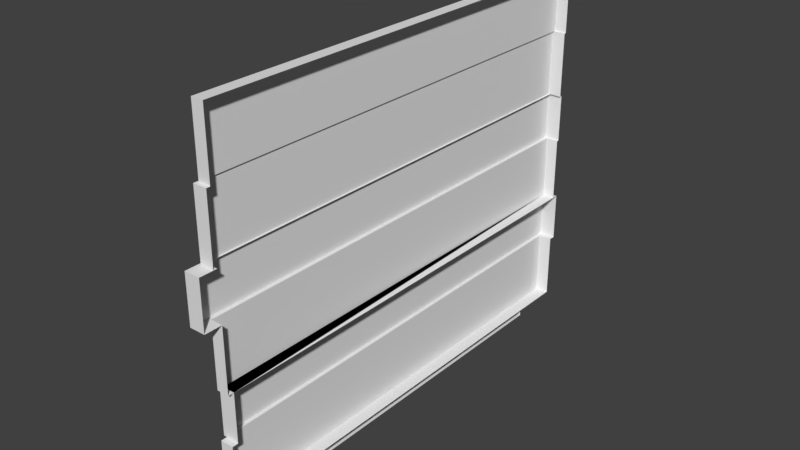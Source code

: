 # Source: window.blend  (saved by Blender 2.79.0; exported with 4.5.12 LTS)
import bpy
from mathutils import Matrix  # noqa: F401  (used for matrix-valued properties, if any)

bpy.ops.wm.read_factory_settings(use_empty=True)
scene = bpy.context.scene
scene.name = 'Scene'

# ---- collections
col_collection_1 = bpy.data.collections.new('Collection 1'); scene.collection.children.link(col_collection_1)

# ---- images (referenced by path relative to the original .blend; pixels are not part of the script)
import os
ASSET_DIR = os.environ.get("B2B_ASSET_DIR", "")  # directory of the original .blend (textures are referenced by path, not embedded)
HERE = os.path.dirname(os.path.abspath(__file__))  # packed textures are extracted next to this script under _unpacked/

def load_image(name, relpath, width, height, colorspace="sRGB"):
    """Load a texture the original file referenced (path relative to the .blend, or extracted next to this script)."""
    p = next((c for c in (os.path.join(HERE, relpath), os.path.join(ASSET_DIR, relpath)) if relpath and os.path.exists(c)), "")
    if p:
        img = bpy.data.images.load(p, check_existing=True)
        img.name = name
    else:  # same state as the original file: an image datablock whose file is absent (Cycles renders it pink)
        img = bpy.data.images.new(name, width, height)
        img.source = "FILE"
        img.filepath = "//" + (relpath or name)
    img.colorspace_settings.name = colorspace
    return img
img_window_png = load_image('window.png', 'window.png', 1024, 1024, 'sRGB')

# ---- materials (node trees are filled in below, after node groups)
mat_material = bpy.data.materials.new('Material')
mat_material.alpha_threshold = 0.0
mat_material.roughness = 0.5

# ---- material node trees
mat_material.use_nodes = True; mat_material.node_tree.nodes.clear()
_N = mat_material.node_tree.nodes; _L = mat_material.node_tree.links
n0 = _N.new('ShaderNodeOutputMaterial'); n0.name = 'Material Output'; n0.location = (300, 300)
n1 = _N.new('ShaderNodeBsdfDiffuse'); n1.name = 'Diffuse BSDF'; n1.location = (10, 300)
n2 = _N.new('ShaderNodeTexImage'); n2.name = 'Image Texture'; n2.location = (110, 100)
n2.width = 140
n2.image = img_window_png
n3 = _N.new('ShaderNodeDisplacement'); n3.name = 'Displacement'; n3.location = (0, 0)
n3.inputs[1].default_value = 0.0
n3.inputs[2].default_value = 0.1
_L.new(n1.outputs[0], n0.inputs[0])
_L.new(n2.outputs[1], n3.inputs[0])
_L.new(n3.outputs[0], n0.inputs[2])
n0.is_active_output = True

# ---- world
world_world = bpy.data.worlds.new('World'); scene.world = world_world
world_world.color = (0.05088, 0.05088, 0.05088)
world_world.use_sun_shadow = False
world_world.sun_shadow_jitter_overblur = 0.0
world_world.cycles.sampling_method = 'MANUAL'

# ---- meshes
me_cube_001 = bpy.data.meshes.new('Cube.001')
me_cube_001.from_pydata([(-0.5675, -6.0, -0.25), (-0.5675, -6.0, 0.25), (-0.5675, 6.0, -0.25), (-0.5675, 6.0, 0.25), (-0.1057, -6.896, 2.259), (-0.1057, -6.896, 0.2587), (-0.1057, 7.104, 2.259), (-0.1057, 7.104, 0.2587), (-0.000158, 6.0, -0.25), (-0.000158, 6.0, 0.25), (-0.000158, -6.0, -0.25), (-0.000158, -6.0, 0.25), (0.2943, -6.896, 0.2587), (0.2943, -6.896, 2.259), (0.2943, 7.104, 0.2587), (0.2943, 7.104, 2.259), (0.2943, 7.104, 3.759), (0.2943, -6.896, 3.759), (-0.2057, 7.104, 2.259), (-0.2057, 7.104, 3.759), (0.2943, 7.104, 5.728), (0.2943, -6.896, 5.728), (-0.07402, -6.896, 3.759), (-0.07402, 7.104, 3.759), (-0.07402, -6.896, 5.728), (-0.07402, 7.104, 5.728), (0.2943, 7.104, 7.2), (0.2943, -6.896, 7.2), (-0.07402, 7.104, 7.2), (-0.07402, -6.896, 7.2), (0.2943, 7.104, 9.204), (0.2943, -6.896, 9.204), (-0.07402, 7.104, 9.204), (-0.07402, -6.896, 9.204), (0.2943, -6.896, 11.16), (-0.07402, -6.896, 11.16), (-0.1801, -6.896, 5.728), (-0.1801, 7.104, 5.728), (-0.1801, 7.104, 7.2), (0.2943, -7.426, 5.728), (0.2943, -7.426, 7.2), (-0.1801, -7.426, 5.728), (-0.1801, -7.426, 7.2), (0.2943, 7.173, 5.728), (-0.07402, 7.173, 5.728), (0.2943, 7.173, 7.2), (-0.07402, 7.173, 7.2), (-0.1801, 7.173, 7.2), (-0.1801, 7.173, 5.728), (-0.1213, -6.896, 7.2), (-0.1213, 7.104, 7.2), (-0.1213, -6.896, 9.204), (-0.1213, 7.104, 9.204), (-0.1057, 7.291, 2.259), (0.2943, 7.291, 2.259), (0.2943, 7.291, 3.759), (-0.2057, 7.291, 3.759), (-0.2057, 7.291, 2.259), (0.2943, -6.716, 2.259), (-0.1057, -6.716, 2.259), (0.2943, -6.716, 3.759), (-0.2057, -6.716, 3.759), (-0.2057, -6.716, 2.259), (0.2943, -7.01, 7.2), (-0.07402, -7.01, 7.2), (0.2943, -7.01, 9.204), (-0.07402, -7.01, 9.204), (-0.1213, -7.01, 7.2), (-0.1213, -7.01, 9.204), (0.2943, 7.164, 9.204), (-0.07402, 7.164, 9.204), (0.2943, 7.164, 11.16), (-0.07402, 7.164, 11.16)], [], [(0, 1, 3, 2), (7, 14, 12, 5), (10, 11, 1, 0), (7, 6, 15, 14), (9, 3, 1, 11), (12, 13, 4, 5), (2, 8, 10, 0), (5, 4, 6, 7), (2, 3, 9, 8), (16, 23, 25, 20), (23, 22, 24, 25), (25, 24, 36, 37), (21, 24, 22, 17), (28, 29, 49, 50), (33, 31, 34, 35), (31, 33, 66, 65), (40, 42, 41, 39), (24, 21, 39, 41, 36), (48, 47, 46, 45, 43, 44), (43, 20, 25, 37, 48, 44), (37, 36, 41, 42, 38, 47, 48), (26, 45, 46, 47, 38, 50, 28), (26, 28, 50, 52, 32, 30), (53, 57, 56, 55, 54), (15, 6, 53, 54), (19, 16, 55, 56), (58, 60, 61, 62, 59), (18, 62, 61, 19, 56, 57), (4, 13, 58, 59), (64, 63, 65, 66, 68, 67), (49, 29, 64, 67), (29, 27, 63, 64), (50, 49, 67, 68, 51, 52), (32, 52, 51, 68, 66, 33), (69, 70, 72, 71), (30, 32, 70, 69), (35, 34, 71, 72), (33, 35, 72, 70, 32), (67, 42, 40, 63), (42, 67, 49, 50, 38), (62, 18, 57, 53, 6, 59), (61, 60, 23, 16, 19), (23, 16, 60, 17, 22)])
_uv = me_cube_001.uv_layers.new(name='UVMap')
_uv.uv.foreach_set('vector', [0.5559, 0.04384, 0.5559, 0.02673, 0.9667, 0.02673, 0.9667, 0.04384, 0.6044, 0.8427, 0.6044, 0.8564, 0.1252, 0.8564, 0.1252, 0.8427, 0.5365, 0.04384, 0.5365, 0.02673, 0.5559, 0.02673, 0.5559, 0.04384, 0.6044, 0.8427, 0.6044, 0.7743, 0.6181, 0.7743, 0.6181, 0.8427, 0.9667, 0.00731, 0.9667, 0.02673, 0.5559, 0.02673, 0.5559, 0.007309, 0.1115, 0.8427, 0.1115, 0.7743, 0.1252, 0.7743, 0.1252, 0.8427, 0.9667, 0.04384, 0.9667, 0.06326, 0.5559, 0.06326, 0.5559, 0.04384, 0.1252, 0.8427, 0.1252, 0.7743, 0.6044, 0.7743, 0.6044, 0.8427, 0.9667, 0.04384, 0.9667, 0.02673, 0.9861, 0.02673, 0.9861, 0.04384, 0.5046, 0.06759, 0.492, 0.06759, 0.492, 0.0001914, 0.5046, 0.0001914, 0.492, 0.06759, 0.01033, 0.06439, 0.0128, 0.000192, 0.492, 0.0001914, 0.9726, 0.1785, 0.5255, 0.1785, 0.5255, 0.1707, 0.9726, 0.1707, 0.0001914, 0.000192, 0.0128, 0.000192, 0.01033, 0.06439, 0.00403, 0.06439, 0.4727, 0.5558, 0.5307, 0.4456, 0.5326, 0.4466, 0.4746, 0.5568, 0.5025, 0.2849, 0.4899, 0.2849, 0.4899, 0.2179, 0.5025, 0.2179, 0.5629, 0.3466, 0.5779, 0.3544, 0.5755, 0.3591, 0.5605, 0.3513, 0.4934, 0.1237, 0.5086, 0.1237, 0.5086, 0.1707, 0.4934, 0.1707, 0.501, 0.1878, 0.4934, 0.1877, 0.4934, 0.1707, 0.5086, 0.1707, 0.5086, 0.1877, 0.9748, 0.1707, 0.9748, 0.1237, 0.9782, 0.1237, 0.99, 0.1237, 0.99, 0.1707, 0.9782, 0.1707, 0.99, 0.1707, 0.99, 0.1729, 0.9782, 0.1729, 0.9748, 0.1729, 0.9748, 0.1707, 0.9782, 0.1707, 0.9726, 0.1707, 0.5255, 0.1707, 0.5086, 0.1707, 0.5086, 0.1237, 0.9726, 0.1237, 0.9748, 0.1237, 0.9748, 0.1707, 0.99, 0.1215, 0.99, 0.1237, 0.9782, 0.1237, 0.9748, 0.1237, 0.9748, 0.1215, 0.9767, 0.1215, 0.9782, 0.1215, 0.9754, 0.5513, 0.9612, 0.556, 0.9588, 0.5568, 0.9339, 0.4812, 0.9355, 0.479, 0.9497, 0.4743, 0.959, 0.6956, 0.9498, 0.6956, 0.9486, 0.6404, 0.9671, 0.64, 0.9682, 0.6953, 0.9432, 0.7195, 0.9415, 0.701, 0.9502, 0.7003, 0.9518, 0.7188, 0.9421, 0.6405, 0.9421, 0.6237, 0.9484, 0.6236, 0.9486, 0.6404, 0.5098, 0.7045, 0.4764, 0.651, 0.4942, 0.6398, 0.5217, 0.6874, 0.5168, 0.6948, 0.9417, 0.6957, 0.5217, 0.6874, 0.4942, 0.6398, 0.9421, 0.6405, 0.9486, 0.6404, 0.9498, 0.6956, 0.1252, 0.7743, 0.1115, 0.7743, 0.1115, 0.7681, 0.1252, 0.7681, 0.5331, 0.441, 0.5181, 0.4332, 0.5605, 0.3513, 0.5755, 0.3591, 0.5775, 0.3601, 0.535, 0.442, 0.5326, 0.4466, 0.5307, 0.4456, 0.5331, 0.441, 0.535, 0.442, 0.5307, 0.4456, 0.5157, 0.4378, 0.5181, 0.4332, 0.5331, 0.441, 0.9588, 0.5568, 0.5397, 0.4444, 0.535, 0.442, 0.5775, 0.3601, 0.5838, 0.363, 0.9339, 0.4812, 0.9355, 0.479, 0.9339, 0.4812, 0.5838, 0.363, 0.5775, 0.3601, 0.5783, 0.3568, 0.5853, 0.3592, 0.9964, 0.2849, 0.9838, 0.2849, 0.9838, 0.2179, 0.9964, 0.2179, 0.9964, 0.287, 0.9838, 0.287, 0.9838, 0.2849, 0.9964, 0.2849, 0.5025, 0.2179, 0.5025, 0.2053, 0.9838, 0.2053, 0.9838, 0.2179, 0.5025, 0.2849, 0.5025, 0.2179, 0.9838, 0.2179, 0.9838, 0.2849, 0.9818, 0.2849, 0.5067, 0.1104, 0.5086, 0.1237, 0.4934, 0.1237, 0.4934, 0.1104, 0.5086, 0.1237, 0.5596, 0.1165, 0.7662, 0.1165, 0.9727, 0.1201, 0.9726, 0.1237, 0.5217, 0.6874, 0.9417, 0.6957, 0.9498, 0.6956, 0.9502, 0.7003, 0.9415, 0.701, 0.5168, 0.6948, 0.4942, 0.6398, 0.4941, 0.6236, 0.9419, 0.6323, 0.9421, 0.6237, 0.9421, 0.6405, 0.2406, 0.4364, 0.2406, 0.4418, 0.004029, 0.4418, 0.00403, 0.06439, 0.01033, 0.06439])
me_cube_001.materials.append(mat_material)
me_cube_001.use_remesh_preserve_volume = False
me_cube_001.use_remesh_preserve_attributes = False
me_cube_001.use_mirror_vertex_groups = False
me_cube_001.update()

# ---- objects
ob_window = bpy.data.objects.new('window', me_cube_001)

# ---- transforms, parenting, visibility, modifiers, constraints
ob_window.location = (0.0, 0.0, 0.0)
ob_window.lineart.crease_threshold = 0.0

# ---- collection membership
col_collection_1.objects.link(ob_window)

# ---- scene / render settings (as saved in the file)
scene.frame_start = 1; scene.frame_end = 250; scene.frame_set(1)
scene.render.engine = 'CYCLES'
scene.render.resolution_percentage = 50
scene.render.dither_intensity = 0.0
scene.cycles.use_denoising = False
scene.cycles.samples = 128
scene.cycles.sampling_pattern = 'TABULATED_SOBOL'
scene.cycles.use_adaptive_sampling = False
scene.cycles.use_light_tree = False
scene.cycles.blur_glossy = 0.0
scene.cycles.sample_clamp_indirect = 0.0
scene.view_settings.view_transform = 'Standard'
bpy.context.view_layer.update()

# ---- added for rendering (the .blend has no active camera and no usable light): camera, sun
cam_auto = bpy.data.cameras.new('AutoCamera')
cam_auto.lens = 50.0
cam_auto.sensor_width = 36.0
cam_auto.clip_end = 1000.0
ob_auto_camera = bpy.data.objects.new('AutoCamera', cam_auto)
scene.collection.objects.link(ob_auto_camera)
ob_auto_camera.location = (17.1133, -20.7673, 19.2565)
ob_auto_camera.rotation_euler = (1.09748, -7.21219e-08, 0.694738)
scene.camera = ob_auto_camera
light_auto_sun = bpy.data.lights.new('AutoSun', 'SUN')
light_auto_sun.energy = 3.0
light_auto_sun.angle = 0.0523599
ob_auto_sun = bpy.data.objects.new('AutoSun', light_auto_sun)
scene.collection.objects.link(ob_auto_sun)
ob_auto_sun.rotation_euler = (0.872665, 0.174533, 0.523599)
bpy.context.view_layer.update()
